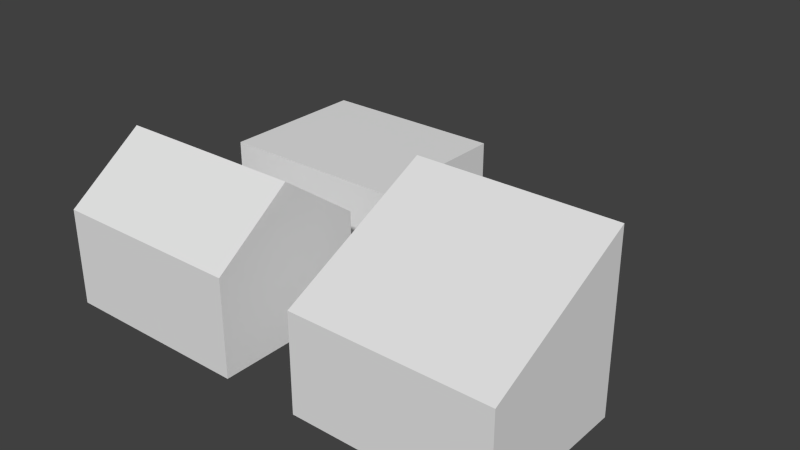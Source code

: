 # Source: Warehouses.blend  (saved by Blender 2.74.0; exported with 4.5.12 LTS)
import bpy
from mathutils import Matrix  # noqa: F401  (used for matrix-valued properties, if any)

bpy.ops.wm.read_factory_settings(use_empty=True)
scene = bpy.context.scene
scene.name = 'Scene'

# ---- collections
col_collection_1 = bpy.data.collections.new('Collection 1'); scene.collection.children.link(col_collection_1)

# ---- world
world_world = bpy.data.worlds.new('World'); scene.world = world_world
world_world.color = (0.05088, 0.05088, 0.05088)
world_world.use_sun_shadow = False
world_world.sun_shadow_jitter_overblur = 0.0
world_world.cycles.sampling_method = 'MANUAL'
world_world.cycles.sample_map_resolution = 256

# ---- meshes
me_plane_002 = bpy.data.meshes.new('Plane.002')
me_plane_002.from_pydata([(-6.228, -4.83, 0.04666), (-0.7337, -4.83, 0.04666), (-6.228, -0.3831, 0.04666), (-0.7337, -0.3831, 0.04666), (-6.228, -4.83, 2.806), (-0.7337, -4.83, 2.806), (-6.228, -0.3831, 2.806), (-0.7337, -0.3831, 2.806), (-6.228, -2.604, 4.431), (-0.7337, -2.604, 4.431)], [], [(0, 2, 3, 1), (4, 5, 9, 8), (0, 1, 5, 4), (2, 0, 4, 8, 6), (3, 2, 6, 7), (1, 3, 7, 9, 5), (8, 9, 7, 6)])
me_plane_002.use_remesh_preserve_volume = False
me_plane_002.use_remesh_preserve_attributes = False
me_plane_002.use_mirror_vertex_groups = False
me_plane_002.update()
me_plane_001 = bpy.data.meshes.new('Plane.001')
me_plane_001.from_pydata([(1.448, -4.83, 0.04666), (6.943, -4.83, 0.04666), (1.448, -0.3831, 0.04666), (6.943, -0.3831, 0.04666), (1.448, -4.83, 2.806), (6.943, -4.83, 2.806), (1.448, -0.4082, 4.984), (6.943, -0.4082, 4.984)], [], [(0, 2, 3, 1), (6, 7, 3, 2), (0, 1, 5, 4), (2, 0, 4, 6), (1, 3, 7, 5), (4, 5, 7, 6)])
me_plane_001.use_remesh_preserve_volume = False
me_plane_001.use_remesh_preserve_attributes = False
me_plane_001.use_mirror_vertex_groups = False
me_plane_001.update()
me_plane = bpy.data.meshes.new('Plane')
me_plane.from_pydata([(-6.228, 0.9357, 0.04666), (-0.7337, 0.9357, 0.04666), (-6.228, 5.383, 0.04666), (-0.7337, 5.383, 0.04666), (-6.228, 0.9357, 2.806), (-0.7337, 0.9357, 2.806), (-6.228, 5.383, 2.806), (-0.7337, 5.383, 2.806)], [], [(0, 2, 3, 1), (4, 5, 7, 6), (0, 1, 5, 4), (2, 0, 4, 6), (3, 2, 6, 7), (1, 3, 7, 5)])
me_plane.use_remesh_preserve_volume = False
me_plane.use_remesh_preserve_attributes = False
me_plane.use_mirror_vertex_groups = False
me_plane.update()

# ---- objects
ob_bldg2 = bpy.data.objects.new('Bldg2', me_plane_002)
ob_bldg1 = bpy.data.objects.new('Bldg1', me_plane_001)
ob_bldg0 = bpy.data.objects.new('Bldg0', me_plane)

# ---- transforms, parenting, visibility, modifiers, constraints
ob_bldg2.location = (0.0, 0.0, 0.0)
ob_bldg2.lineart.crease_threshold = 0.0
ob_bldg1.location = (0.0, 0.0, 0.0)
ob_bldg1.lineart.crease_threshold = 0.0
ob_bldg0.location = (0.0, 0.0, 0.0)
ob_bldg0.lineart.crease_threshold = 0.0

# ---- collection membership
col_collection_1.objects.link(ob_bldg2)
col_collection_1.objects.link(ob_bldg1)
col_collection_1.objects.link(ob_bldg0)

# ---- scene / render settings (as saved in the file)
scene.frame_start = 1; scene.frame_end = 250; scene.frame_set(1)
scene.render.engine = 'BLENDER_EEVEE_NEXT'
scene.render.resolution_percentage = 50
scene.render.dither_intensity = 0.0
scene.cycles.use_denoising = False
scene.cycles.samples = 10
scene.cycles.sampling_pattern = 'TABULATED_SOBOL'
scene.cycles.light_sampling_threshold = 0.0
scene.cycles.use_adaptive_sampling = False
scene.cycles.use_light_tree = False
scene.cycles.blur_glossy = 0.0
scene.cycles.pixel_filter_type = 'GAUSSIAN'
scene.cycles.sample_clamp_indirect = 0.0
scene.view_settings.view_transform = 'Standard'
bpy.context.view_layer.update()

# ---- added for rendering (the .blend has no active camera and no usable light): camera, sun
cam_auto = bpy.data.cameras.new('AutoCamera')
cam_auto.lens = 50.0
cam_auto.sensor_width = 36.0
cam_auto.clip_end = 1000.0
ob_auto_camera = bpy.data.objects.new('AutoCamera', cam_auto)
scene.collection.objects.link(ob_auto_camera)
ob_auto_camera.location = (16.4404, -19.0235, 15.3816)
ob_auto_camera.rotation_euler = (1.09748, -7.21219e-08, 0.694738)
scene.camera = ob_auto_camera
light_auto_sun = bpy.data.lights.new('AutoSun', 'SUN')
light_auto_sun.energy = 3.0
light_auto_sun.angle = 0.0523599
ob_auto_sun = bpy.data.objects.new('AutoSun', light_auto_sun)
scene.collection.objects.link(ob_auto_sun)
ob_auto_sun.rotation_euler = (0.872665, 0.174533, 0.523599)
bpy.context.view_layer.update()

